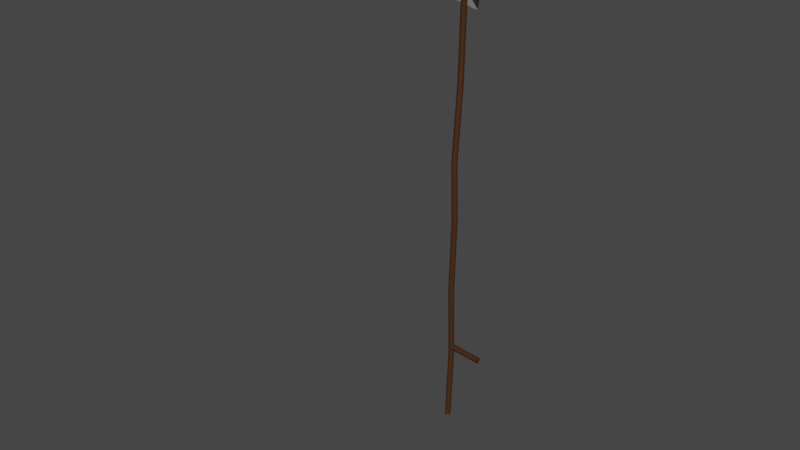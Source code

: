 # Source: blade.blend  (saved by Blender 2.82.7; exported with 4.5.12 LTS)
import bpy
from mathutils import Matrix  # noqa: F401  (used for matrix-valued properties, if any)

bpy.ops.wm.read_factory_settings(use_empty=True)
scene = bpy.context.scene
scene.name = 'Scene'

# ---- collections
col_collection = bpy.data.collections.new('Collection'); scene.collection.children.link(col_collection)

# ---- materials (node trees are filled in below, after node groups)
mat_wood = bpy.data.materials.new('Wood')
mat_wood.use_transparent_shadow = False
mat_blade = bpy.data.materials.new('Blade')
mat_blade.use_transparent_shadow = False
mat_iron = bpy.data.materials.new('Iron')
mat_iron.use_transparent_shadow = False

# ---- material node trees
mat_wood.use_nodes = True; mat_wood.node_tree.nodes.clear()
_N = mat_wood.node_tree.nodes; _L = mat_wood.node_tree.links
n0 = _N.new('ShaderNodeOutputMaterial'); n0.name = 'Material Output'; n0.location = (300, 300)
n1 = _N.new('ShaderNodeBsdfPrincipled'); n1.name = 'Principled BSDF'; n1.location = (10, 300)
n1.distribution = 'GGX'
n1.subsurface_method = 'BURLEY'
n1.inputs[0].default_value = (0.0578, 0.02122, 0.005041, 1.0)
n1.inputs[3].default_value = 1.45
n1.inputs[27].default_value = (0.0, 0.0, 0.0, 1.0)
n1.inputs[28].default_value = 1.0
_L.new(n1.outputs[0], n0.inputs[0])
n0.is_active_output = True
mat_blade.use_nodes = True; mat_blade.node_tree.nodes.clear()
_N = mat_blade.node_tree.nodes; _L = mat_blade.node_tree.links
n0 = _N.new('ShaderNodeOutputMaterial'); n0.name = 'Material Output'; n0.location = (300, 300)
n1 = _N.new('ShaderNodeBsdfPrincipled'); n1.name = 'Principled BSDF'; n1.location = (10, 300)
n1.distribution = 'GGX'
n1.subsurface_method = 'BURLEY'
n1.inputs[0].default_value = (0.4385, 0.4159, 0.3522, 1.0)
n1.inputs[2].default_value = 0.0
n1.inputs[3].default_value = 1.45
n1.inputs[27].default_value = (0.0, 0.0, 0.0, 1.0)
n1.inputs[28].default_value = 1.0
_L.new(n1.outputs[0], n0.inputs[0])
n0.is_active_output = True
mat_iron.use_nodes = True; mat_iron.node_tree.nodes.clear()
_N = mat_iron.node_tree.nodes; _L = mat_iron.node_tree.links
n0 = _N.new('ShaderNodeOutputMaterial'); n0.name = 'Material Output'; n0.location = (300, 300)
n1 = _N.new('ShaderNodeBsdfPrincipled'); n1.name = 'Principled BSDF'; n1.location = (10, 300)
n1.distribution = 'GGX'
n1.subsurface_method = 'BURLEY'
n1.inputs[0].default_value = (0.016, 0.016, 0.016, 1.0)
n1.inputs[2].default_value = 1.0
n1.inputs[3].default_value = 1.45
n1.inputs[27].default_value = (0.0, 0.0, 0.0, 1.0)
n1.inputs[28].default_value = 1.0
_L.new(n1.outputs[0], n0.inputs[0])
n0.is_active_output = True

# ---- world
world_world = bpy.data.worlds.new('World'); scene.world = world_world
world_world.use_nodes = True; world_world.node_tree.nodes.clear()
_N = world_world.node_tree.nodes; _L = world_world.node_tree.links
n0 = _N.new('ShaderNodeOutputWorld'); n0.name = 'World Output'; n0.location = (300, 300)
n1 = _N.new('ShaderNodeBackground'); n1.name = 'Background'; n1.location = (10, 300)
n1.inputs[0].default_value = (0.05088, 0.05088, 0.05088, 1.0)
_L.new(n1.outputs[0], n0.inputs[0])
n0.is_active_output = True
world_world.color = (0.05088, 0.05088, 0.05088)
world_world.use_sun_shadow = False
world_world.sun_shadow_jitter_overblur = 0.0

# ---- meshes
me_cylinder_001 = bpy.data.meshes.new('Cylinder.001')
me_cylinder_001.from_pydata([(1.149e-07, -0.01188, -2.825), (1.149e-07, 0.1901, 6.361), (0.02175, -0.01621, -2.825), (0.02175, 0.1857, 6.361), (0.04018, -0.02853, -2.825), (0.04018, 0.1734, 6.361), (0.0525, -0.04696, -2.825), (0.0525, 0.155, 6.361), (0.05682, -0.06871, -2.825), (0.05682, 0.1332, 6.361), (0.0525, -0.09045, -2.825), (0.0525, 0.1115, 6.361), (0.04018, -0.1089, -2.825), (0.04018, 0.09305, 6.361), (0.02175, -0.1212, -2.825), (0.02175, 0.08073, 6.361), (1.234e-07, -0.1255, -2.825), (1.234e-07, 0.07641, 6.361), (-0.02175, -0.1212, -2.825), (-0.02175, 0.08073, 6.361), (-0.04018, -0.1089, -2.825), (-0.04018, 0.09305, 6.361), (-0.0525, -0.09045, -2.825), (-0.0525, 0.1115, 6.361), (-0.05682, -0.06871, -2.825), (-0.05682, 0.1332, 6.361), (-0.0525, -0.04696, -2.825), (-0.0525, 0.155, 6.361), (-0.04018, -0.02853, -2.825), (-0.04018, 0.1734, 6.361), (-0.02175, -0.01621, -2.825), (-0.02175, 0.1857, 6.361), (1.149e-07, 0.05682, -1.413), (1.149e-07, 0.004892, 1.192e-07), (1.149e-07, 0.05682, 1.413), (0.02175, 0.0525, 1.413), (0.02175, 0.0005665, -1.192e-07), (0.02175, 0.0525, -1.413), (0.04018, 0.04018, 1.413), (0.04018, -0.01175, -1.192e-07), (0.04018, 0.04018, -1.413), (0.0525, 0.02175, 1.413), (0.0525, -0.03019, -1.192e-07), (0.0525, 0.02175, -1.413), (0.05682, -2.546e-08, 1.413), (0.05682, -0.05193, -1.192e-07), (0.05682, -2.546e-08, -1.413), (0.0525, -0.02175, 1.413), (0.0525, -0.07368, -1.192e-07), (0.0525, -0.02175, -1.413), (0.04018, -0.04018, 1.413), (0.04018, -0.09211, -1.192e-07), (0.04018, -0.04018, -1.413), (0.02175, -0.0525, 1.413), (0.02175, -0.1044, -1.192e-07), (0.02175, -0.0525, -1.413), (1.234e-07, -0.05682, 1.413), (1.234e-07, -0.1088, -1.192e-07), (1.234e-07, -0.05682, -1.413), (-0.02175, -0.0525, 1.413), (-0.02175, -0.1044, -1.192e-07), (-0.02175, -0.0525, -1.413), (-0.04018, -0.04018, 1.413), (-0.04018, -0.09211, -1.192e-07), (-0.04018, -0.04018, -1.413), (-0.0525, -0.02175, 1.413), (-0.0525, -0.07368, -1.192e-07), (-0.0525, -0.02175, -1.413), (-0.05682, -2.23e-08, 1.413), (-0.05682, -0.05193, -1.192e-07), (-0.05682, -2.23e-08, -1.413), (-0.0525, 0.02175, 1.413), (-0.0525, -0.03019, -1.192e-07), (-0.0525, 0.02175, -1.413), (-0.04018, 0.04018, 1.413), (-0.04018, -0.01175, -1.192e-07), (-0.04018, 0.04018, -1.413), (-0.02175, 0.0525, 1.413), (-0.02175, 0.0005665, -1.192e-07), (-0.02175, 0.0525, -1.413), (8.024e-07, 0.0539, 6.817), (0.02175, 0.04958, 6.817), (0.04018, 0.03726, 6.817), (0.0525, 0.01882, 6.817), (0.05682, -0.002923, 6.817), (0.0525, -0.02467, 6.817), (0.04018, -0.0431, 6.817), (0.02175, -0.05542, 6.817), (8.109e-07, -0.05975, 6.817), (-0.02174, -0.05542, 6.817), (-0.04018, -0.0431, 6.817), (-0.0525, -0.02467, 6.817), (-0.05682, -0.002923, 6.817), (-0.0525, 0.01882, 6.817), (-0.04018, 0.03726, 6.817), (-0.02174, 0.04958, 6.817), (0.02568, -2.824, 7.222), (0.005835, -4.5, 6.814), (0.03792, 0.6771, 6.087), (0.03792, 0.4522, 5.269), (-0.02434, -2.824, 7.222), (-0.00449, -4.5, 6.814), (-0.03657, 0.6771, 6.087), (-0.03657, 0.4522, 5.269), (0.02568, -1.956, 7.063), (0.02568, -2.799, 6.859), (-0.02434, -1.956, 7.063), (-0.02434, -3.137, 6.776), (0.08431, -1.317, 6.466), (-0.08297, -1.487, 6.305), (0.08431, -0.8941, 6.869), (-0.08297, -0.8941, 6.869), (0.08431, -0.1212, 5.913), (-0.08297, -0.2466, 5.642), (0.08431, 0.1906, 6.587), (-0.08297, 0.1906, 6.587), (0.04817, -1.438, 6.968), (-0.04683, -1.438, 6.968), (0.04958, -1.942, 6.629), (-0.0488, -2.144, 6.492), (0.6814, -0.01188, -1.285), (0.6814, -0.01621, -1.306), (0.6814, -0.02853, -1.325), (0.6814, -0.04696, -1.337), (0.6814, -0.06871, -1.341), (0.6814, -0.09045, -1.337), (0.6814, -0.1089, -1.325), (0.6814, -0.1212, -1.306), (0.6814, -0.1255, -1.285), (0.6814, -0.1212, -1.263), (0.6814, -0.1089, -1.244), (0.6814, -0.09045, -1.232), (0.6814, -0.06871, -1.228), (0.6814, -0.04696, -1.232), (0.6814, -0.02853, -1.244), (0.6814, -0.01621, -1.263), (0.02952, 0.05682, -1.285), (0.02952, 0.0525, -1.306), (0.02952, 0.04018, -1.325), (0.02952, 0.02175, -1.337), (0.02952, -2.98e-08, -1.341), (0.02952, -0.02175, -1.337), (0.02952, -0.04018, -1.325), (0.02952, -0.0525, -1.306), (0.02952, -0.05682, -1.285), (0.02952, -0.0525, -1.263), (0.02952, -0.04018, -1.244), (0.02952, -0.02175, -1.232), (0.02952, -2.608e-08, -1.228), (0.02952, 0.02175, -1.232), (0.02952, 0.04018, -1.244), (0.02952, 0.0525, -1.263), (1.149e-07, 0.00753, 2.578), (0.02175, 0.003205, 2.578), (0.04018, -0.009113, 2.578), (0.0525, -0.02755, 2.578), (0.05682, -0.04929, 2.578), (0.0525, -0.07104, 2.578), (0.04018, -0.08947, 2.578), (0.02175, -0.1018, 2.578), (1.234e-07, -0.1061, 2.578), (-0.02175, -0.1018, 2.578), (-0.04018, -0.08947, 2.578), (-0.0525, -0.07104, 2.578), (-0.05682, -0.04929, 2.578), (-0.0525, -0.02755, 2.578), (-0.04018, -0.009113, 2.578), (-0.02175, 0.003205, 2.578), (1.149e-07, 0.1279, 4.052), (0.02175, 0.1236, 4.052), (0.04018, 0.1113, 4.052), (0.0525, 0.09286, 4.052), (0.05682, 0.07112, 4.052), (0.0525, 0.04937, 4.052), (0.04018, 0.03094, 4.052), (0.02175, 0.01862, 4.052), (1.234e-07, 0.01429, 4.052), (-0.02175, 0.01862, 4.052), (-0.04018, 0.03094, 4.052), (-0.0525, 0.04937, 4.052), (-0.05682, 0.07112, 4.052), (-0.0525, 0.09286, 4.052), (-0.04018, 0.1113, 4.052), (-0.02175, 0.1236, 4.052)], [], [(168, 1, 3, 169), (169, 3, 5, 170), (170, 5, 7, 171), (171, 7, 9, 172), (172, 9, 11, 173), (173, 11, 13, 174), (174, 13, 15, 175), (175, 15, 17, 176), (176, 17, 19, 177), (177, 19, 21, 178), (178, 21, 23, 179), (179, 23, 25, 180), (180, 25, 27, 181), (181, 27, 29, 182), (31, 29, 94, 95), (182, 29, 31, 183), (183, 31, 1, 168), (0, 2, 4, 6, 8, 10, 12, 14, 16, 18, 20, 22, 24, 26, 28, 30), (30, 79, 32, 0), (79, 78, 33, 32), (78, 77, 34, 33), (28, 76, 79, 30), (76, 75, 78, 79), (75, 74, 77, 78), (26, 73, 76, 28), (73, 72, 75, 76), (72, 71, 74, 75), (24, 70, 73, 26), (70, 69, 72, 73), (69, 68, 71, 72), (22, 67, 70, 24), (67, 66, 69, 70), (66, 65, 68, 69), (20, 64, 67, 22), (64, 63, 66, 67), (63, 62, 65, 66), (18, 61, 64, 20), (61, 60, 63, 64), (60, 59, 62, 63), (16, 58, 61, 18), (58, 57, 60, 61), (57, 56, 59, 60), (14, 55, 58, 16), (55, 54, 57, 58), (54, 53, 56, 57), (12, 52, 55, 14), (52, 51, 54, 55), (51, 50, 53, 54), (10, 49, 52, 12), (49, 48, 51, 52), (48, 47, 50, 51), (8, 46, 49, 10), (46, 45, 48, 49), (45, 44, 47, 48), (6, 43, 46, 8), (43, 42, 45, 46), (42, 41, 44, 45), (4, 40, 43, 6), (40, 39, 42, 43), (39, 38, 41, 42), (2, 37, 40, 4), (37, 36, 39, 40), (36, 35, 38, 39), (0, 32, 37, 2), (32, 33, 36, 37), (33, 34, 35, 36), (81, 80, 95, 94, 93, 92, 91, 90, 89, 88, 87, 86, 85, 84, 83, 82), (7, 5, 82, 83), (17, 15, 87, 88), (3, 1, 80, 81), (27, 25, 92, 93), (13, 11, 85, 86), (23, 21, 90, 91), (1, 31, 95, 80), (9, 7, 83, 84), (19, 17, 88, 89), (29, 27, 93, 94), (5, 3, 81, 82), (15, 13, 86, 87), (25, 23, 91, 92), (11, 9, 84, 85), (21, 19, 89, 90), (114, 112, 99, 98), (115, 102, 103, 113), (112, 113, 103, 99), (104, 106, 100, 96), (99, 103, 102, 98), (96, 100, 101, 97), (116, 117, 106, 104), (97, 101, 107, 105), (100, 106, 107, 101), (96, 97, 105, 104), (114, 115, 111, 110), (118, 119, 109, 108), (117, 111, 109, 119), (116, 118, 108, 110), (98, 102, 115, 114), (108, 109, 113, 112), (111, 115, 113, 109), (110, 108, 112, 114), (104, 105, 118, 116), (106, 117, 119, 107), (105, 107, 119, 118), (110, 111, 117, 116), (120, 135, 134, 133, 132, 131, 130, 129, 128, 127, 126, 125, 124, 123, 122, 121), (135, 120, 136, 151), (134, 135, 151, 150), (133, 134, 150, 149), (132, 133, 149, 148), (131, 132, 148, 147), (130, 131, 147, 146), (129, 130, 146, 145), (128, 129, 145, 144), (127, 128, 144, 143), (126, 127, 143, 142), (125, 126, 142, 141), (124, 125, 141, 140), (123, 124, 140, 139), (122, 123, 139, 138), (121, 122, 138, 137), (120, 121, 137, 136), (151, 136, 137, 138, 139, 140, 141, 142, 143, 144, 145, 146, 147, 148, 149, 150), (77, 167, 152, 34), (74, 166, 167, 77), (71, 165, 166, 74), (68, 164, 165, 71), (65, 163, 164, 68), (62, 162, 163, 65), (59, 161, 162, 62), (56, 160, 161, 59), (53, 159, 160, 56), (50, 158, 159, 53), (47, 157, 158, 50), (44, 156, 157, 47), (41, 155, 156, 44), (38, 154, 155, 41), (35, 153, 154, 38), (34, 152, 153, 35), (167, 183, 168, 152), (166, 182, 183, 167), (165, 181, 182, 166), (164, 180, 181, 165), (163, 179, 180, 164), (162, 178, 179, 163), (161, 177, 178, 162), (160, 176, 177, 161), (159, 175, 176, 160), (158, 174, 175, 159), (157, 173, 174, 158), (156, 172, 173, 157), (155, 171, 172, 156), (154, 170, 171, 155), (153, 169, 170, 154), (152, 168, 169, 153)])
me_cylinder_001.polygons.foreach_set('use_smooth', [True] * 154)
me_cylinder_001.polygons.foreach_set('material_index', [0, 0, 0, 0, 0, 0, 0, 0, 0, 0, 0, 0, 0, 0, 0, 0, 0, 0, 0, 0, 0, 0, 0, 0, 0, 0, 0, 0, 0, 0, 0, 0, 0, 0, 0, 0, 0, 0, 0, 0, 0, 0, 0, 0, 0, 0, 0, 0, 0, 0, 0, 0, 0, 0, 0, 0, 0, 0, 0, 0, 0, 0, 0, 0, 0, 0, 0, 0, 0, 0, 0, 0, 0, 0, 0, 0, 0, 0, 0, 0, 0, 0, 2, 2, 1, 2, 2, 2, 2, 1, 2, 2, 2, 1, 2, 2, 2, 1, 2, 2, 2, 2, 1, 2, 0, 0, 0, 0, 0, 0, 0, 0, 0, 0, 0, 0, 0, 0, 0, 0, 0, 0, 0, 0, 0, 0, 0, 0, 0, 0, 0, 0, 0, 0, 0, 0, 0, 0, 0, 0, 0, 0, 0, 0, 0, 0, 0, 0, 0, 0, 0, 0, 0, 0])
_uv = me_cylinder_001.uv_layers.new(name='UVMap')
_uv.uv.foreach_set('vector', [1.0, 0.9417, 1.0, 1.0, 0.9375, 1.0, 0.9375, 0.9417, 0.9375, 0.9417, 0.9375, 1.0, 0.875, 1.0, 0.875, 0.9417, 0.875, 0.9417, 0.875, 1.0, 0.8125, 1.0, 0.8125, 0.9417, 0.8125, 0.9417, 0.8125, 1.0, 0.75, 1.0, 0.75, 0.9417, 0.75, 0.9417, 0.75, 1.0, 0.6875, 1.0, 0.6875, 0.9417, 0.6875, 0.9417, 0.6875, 1.0, 0.625, 1.0, 0.625, 0.9417, 0.625, 0.9417, 0.625, 1.0, 0.5625, 1.0, 0.5625, 0.9417, 0.5625, 0.9417, 0.5625, 1.0, 0.5, 1.0, 0.5, 0.9417, 0.5, 0.9417, 0.5, 1.0, 0.4375, 1.0, 0.4375, 0.9417, 0.4375, 0.9417, 0.4375, 1.0, 0.375, 1.0, 0.375, 0.9417, 0.375, 0.9417, 0.375, 1.0, 0.3125, 1.0, 0.3125, 0.9417, 0.3125, 0.9417, 0.3125, 1.0, 0.25, 1.0, 0.25, 0.9417, 0.25, 0.9417, 0.25, 1.0, 0.1875, 1.0, 0.1875, 0.9417, 0.1875, 0.9417, 0.1875, 1.0, 0.125, 1.0, 0.125, 0.9417, 0.0625, 1.0, 0.125, 1.0, 0.125, 1.0, 0.0625, 1.0, 0.125, 0.9417, 0.125, 1.0, 0.0625, 1.0, 0.0625, 0.9417, 0.0625, 0.9417, 0.0625, 1.0, 0.0, 1.0, 0.0, 0.9417, 0.75, 0.49, 0.8418, 0.4717, 0.9197, 0.4197, 0.9717, 0.3418, 0.99, 0.25, 0.9717, 0.1582, 0.9197, 0.08029, 0.8418, 0.02827, 0.75, 0.01, 0.6582, 0.02827, 0.5803, 0.08029, 0.5283, 0.1582, 0.51, 0.25, 0.5283, 0.3418, 0.5803, 0.4197, 0.6582, 0.4717, 0.0625, 0.5, 0.0625, 0.625, 0.0, 0.625, 0.0, 0.5, 0.0625, 0.625, 0.0625, 0.75, 0.0, 0.75, 0.0, 0.625, 0.0625, 0.75, 0.0625, 0.875, 0.0, 0.875, 0.0, 0.75, 0.125, 0.5, 0.125, 0.625, 0.0625, 0.625, 0.0625, 0.5, 0.125, 0.625, 0.125, 0.75, 0.0625, 0.75, 0.0625, 0.625, 0.125, 0.75, 0.125, 0.875, 0.0625, 0.875, 0.0625, 0.75, 0.1875, 0.5, 0.1875, 0.625, 0.125, 0.625, 0.125, 0.5, 0.1875, 0.625, 0.1875, 0.75, 0.125, 0.75, 0.125, 0.625, 0.1875, 0.75, 0.1875, 0.875, 0.125, 0.875, 0.125, 0.75, 0.25, 0.5, 0.25, 0.625, 0.1875, 0.625, 0.1875, 0.5, 0.25, 0.625, 0.25, 0.75, 0.1875, 0.75, 0.1875, 0.625, 0.25, 0.75, 0.25, 0.875, 0.1875, 0.875, 0.1875, 0.75, 0.3125, 0.5, 0.3125, 0.625, 0.25, 0.625, 0.25, 0.5, 0.3125, 0.625, 0.3125, 0.75, 0.25, 0.75, 0.25, 0.625, 0.3125, 0.75, 0.3125, 0.875, 0.25, 0.875, 0.25, 0.75, 0.375, 0.5, 0.375, 0.625, 0.3125, 0.625, 0.3125, 0.5, 0.375, 0.625, 0.375, 0.75, 0.3125, 0.75, 0.3125, 0.625, 0.375, 0.75, 0.375, 0.875, 0.3125, 0.875, 0.3125, 0.75, 0.4375, 0.5, 0.4375, 0.625, 0.375, 0.625, 0.375, 0.5, 0.4375, 0.625, 0.4375, 0.75, 0.375, 0.75, 0.375, 0.625, 0.4375, 0.75, 0.4375, 0.875, 0.375, 0.875, 0.375, 0.75, 0.5, 0.5, 0.5, 0.625, 0.4375, 0.625, 0.4375, 0.5, 0.5, 0.625, 0.5, 0.75, 0.4375, 0.75, 0.4375, 0.625, 0.5, 0.75, 0.5, 0.875, 0.4375, 0.875, 0.4375, 0.75, 0.5625, 0.5, 0.5625, 0.625, 0.5, 0.625, 0.5, 0.5, 0.5625, 0.625, 0.5625, 0.75, 0.5, 0.75, 0.5, 0.625, 0.5625, 0.75, 0.5625, 0.875, 0.5, 0.875, 0.5, 0.75, 0.625, 0.5, 0.625, 0.625, 0.5625, 0.625, 0.5625, 0.5, 0.625, 0.625, 0.625, 0.75, 0.5625, 0.75, 0.5625, 0.625, 0.625, 0.75, 0.625, 0.875, 0.5625, 0.875, 0.5625, 0.75, 0.6875, 0.5, 0.6875, 0.625, 0.625, 0.625, 0.625, 0.5, 0.6875, 0.625, 0.6875, 0.75, 0.625, 0.75, 0.625, 0.625, 0.6875, 0.75, 0.6875, 0.875, 0.625, 0.875, 0.625, 0.75, 0.75, 0.5, 0.75, 0.625, 0.6875, 0.625, 0.6875, 0.5, 0.75, 0.625, 0.75, 0.75, 0.6875, 0.75, 0.6875, 0.625, 0.75, 0.75, 0.75, 0.875, 0.6875, 0.875, 0.6875, 0.75, 0.8125, 0.5, 0.8125, 0.625, 0.75, 0.625, 0.75, 0.5, 0.8125, 0.625, 0.8125, 0.75, 0.75, 0.75, 0.75, 0.625, 0.8125, 0.75, 0.8125, 0.875, 0.75, 0.875, 0.75, 0.75, 0.875, 0.5, 0.875, 0.625, 0.8125, 0.625, 0.8125, 0.5, 0.875, 0.625, 0.875, 0.75, 0.8125, 0.75, 0.8125, 0.625, 0.875, 0.75, 0.875, 0.875, 0.8125, 0.875, 0.8125, 0.75, 0.9375, 0.5, 0.9375, 0.625, 0.875, 0.625, 0.875, 0.5, 0.9375, 0.625, 0.9375, 0.75, 0.875, 0.75, 0.875, 0.625, 0.9375, 0.75, 0.9375, 0.875, 0.875, 0.875, 0.875, 0.75, 1.0, 0.5, 1.0, 0.625, 0.9375, 0.625, 0.9375, 0.5, 1.0, 0.625, 1.0, 0.75, 0.9375, 0.75, 0.9375, 0.625, 1.0, 0.75, 1.0, 0.875, 0.9375, 0.875, 0.9375, 0.75, 0.3418, 0.4717, 0.25, 0.49, 0.1582, 0.4717, 0.08029, 0.4197, 0.02827, 0.3418, 0.01, 0.25, 0.02827, 0.1582, 0.08029, 0.08029, 0.1582, 0.02827, 0.25, 0.01, 0.3418, 0.02827, 0.4197, 0.08029, 0.4717, 0.1582, 0.49, 0.25, 0.4717, 0.3418, 0.4197, 0.4197, 0.8125, 1.0, 0.875, 1.0, 0.875, 1.0, 0.8125, 1.0, 0.5, 1.0, 0.5625, 1.0, 0.5625, 1.0, 0.5, 1.0, 0.9375, 1.0, 1.0, 1.0, 1.0, 1.0, 0.9375, 1.0, 0.1875, 1.0, 0.25, 1.0, 0.25, 1.0, 0.1875, 1.0, 0.625, 1.0, 0.6875, 1.0, 0.6875, 1.0, 0.625, 1.0, 0.3125, 1.0, 0.375, 1.0, 0.375, 1.0, 0.3125, 1.0, 0.0, 1.0, 0.0625, 1.0, 0.0625, 1.0, 0.0, 1.0, 0.75, 1.0, 0.8125, 1.0, 0.8125, 1.0, 0.75, 1.0, 0.4375, 1.0, 0.5, 1.0, 0.5, 1.0, 0.4375, 1.0, 0.125, 1.0, 0.1875, 1.0, 0.1875, 1.0, 0.125, 1.0, 0.875, 1.0, 0.9375, 1.0, 0.9375, 1.0, 0.875, 1.0, 0.5625, 1.0, 0.625, 1.0, 0.625, 1.0, 0.5625, 1.0, 0.25, 1.0, 0.3125, 1.0, 0.3125, 1.0, 0.25, 1.0, 0.6875, 1.0, 0.75, 1.0, 0.75, 1.0, 0.6875, 1.0, 0.375, 1.0, 0.4375, 1.0, 0.4375, 1.0, 0.375, 1.0, 0.0, 0.873, 0.7131, 0.873, 1.0, 1.0, 0.0, 1.0, 0.0, 0.873, 0.0, 1.0, 1.0, 1.0, 1.0, 0.873, 0.7131, 0.873, 1.0, 0.873, 1.0, 1.0, 1.0, 1.0, 0.0, 0.2912, 0.0, 0.2912, 0.0, 0.0, 0.0, 0.0, 1.0, 1.0, 1.0, 1.0, 0.0, 1.0, 0.0, 1.0, 0.0, 0.0, 0.0, 0.0, 1.0, 0.0, 1.0, 0.0, -0.002147, 0.4628, -0.002147, 0.4628, 0.0, 0.2912, 0.0, 0.2912, 1.0, 0.0, 1.0, 0.0, 1.0, 0.2912, 0.7131, 0.2912, 0.0, 0.0, 0.0, 0.2912, 1.0, 0.2912, 1.0, 0.0, 0.0, 0.0, 1.0, 0.0, 0.7131, 0.2912, 0.0, 0.2912, 0.0, 0.873, 0.0, 0.873, 0.0, 0.6475, 0.0, 0.6475, 0.7126, 0.4934, 1.0, 0.5058, 1.0, 0.6475, 0.7131, 0.6475, -0.002147, 0.4628, 0.0, 0.6475, 1.0, 0.6475, 1.0, 0.5058, -0.002147, 0.4628, 0.7126, 0.4934, 0.7131, 0.6475, 0.0, 0.6475, 0.0, 1.0, 0.0, 1.0, 0.0, 0.873, 0.0, 0.873, 0.7131, 0.6475, 1.0, 0.6475, 1.0, 0.873, 0.7131, 0.873, 0.0, 0.6475, 0.0, 0.873, 1.0, 0.873, 1.0, 0.6475, 0.0, 0.6475, 0.7131, 0.6475, 0.7131, 0.873, 0.0, 0.873, 0.0, 0.2912, 0.7131, 0.2912, 0.7126, 0.4934, -0.002147, 0.4628, 0.0, 0.2912, -0.002147, 0.4628, 1.0, 0.5058, 1.0, 0.2912, 0.7131, 0.2912, 1.0, 0.2912, 1.0, 0.5058, 0.7126, 0.4934, 0.0, 0.6475, 0.0, 0.6475, -0.002147, 0.4628, -0.002147, 0.4628, 0.75, 0.49, 0.6582, 0.4717, 0.5803, 0.4197, 0.5283, 0.3418, 0.51, 0.25, 0.5283, 0.1582, 0.5803, 0.08029, 0.6582, 0.02827, 0.75, 0.01, 0.8418, 0.02827, 0.9197, 0.08029, 0.9717, 0.1582, 0.99, 0.25, 0.9717, 0.3418, 0.9197, 0.4197, 0.8418, 0.4717, 0.0625, 0.5, 0.0, 0.5, 0.0, 0.625, 0.0625, 0.625, 0.125, 0.5, 0.0625, 0.5, 0.0625, 0.625, 0.125, 0.625, 0.1875, 0.5, 0.125, 0.5, 0.125, 0.625, 0.1875, 0.625, 0.25, 0.5, 0.1875, 0.5, 0.1875, 0.625, 0.25, 0.625, 0.3125, 0.5, 0.25, 0.5, 0.25, 0.625, 0.3125, 0.625, 0.375, 0.5, 0.3125, 0.5, 0.3125, 0.625, 0.375, 0.625, 0.4375, 0.5, 0.375, 0.5, 0.375, 0.625, 0.4375, 0.625, 0.5, 0.5, 0.4375, 0.5, 0.4375, 0.625, 0.5, 0.625, 0.5625, 0.5, 0.5, 0.5, 0.5, 0.625, 0.5625, 0.625, 0.625, 0.5, 0.5625, 0.5, 0.5625, 0.625, 0.625, 0.625, 0.6875, 0.5, 0.625, 0.5, 0.625, 0.625, 0.6875, 0.625, 0.75, 0.5, 0.6875, 0.5, 0.6875, 0.625, 0.75, 0.625, 0.8125, 0.5, 0.75, 0.5, 0.75, 0.625, 0.8125, 0.625, 0.875, 0.5, 0.8125, 0.5, 0.8125, 0.625, 0.875, 0.625, 0.9375, 0.5, 0.875, 0.5, 0.875, 0.625, 0.9375, 0.625, 1.0, 0.5, 0.9375, 0.5, 0.9375, 0.625, 1.0, 0.625, 0.0625, 0.625, 1.0, 0.625, 0.9375, 0.625, 0.875, 0.625, 0.8125, 0.625, 0.75, 0.625, 0.6875, 0.625, 0.625, 0.625, 0.5625, 0.625, 0.5, 0.625, 0.4375, 0.625, 0.375, 0.625, 0.3125, 0.625, 0.25, 0.625, 0.1875, 0.625, 0.125, 0.625, 0.0625, 0.875, 0.0625, 0.9044, 0.0, 0.9044, 0.0, 0.875, 0.125, 0.875, 0.125, 0.9044, 0.0625, 0.9044, 0.0625, 0.875, 0.1875, 0.875, 0.1875, 0.9044, 0.125, 0.9044, 0.125, 0.875, 0.25, 0.875, 0.25, 0.9044, 0.1875, 0.9044, 0.1875, 0.875, 0.3125, 0.875, 0.3125, 0.9044, 0.25, 0.9044, 0.25, 0.875, 0.375, 0.875, 0.375, 0.9044, 0.3125, 0.9044, 0.3125, 0.875, 0.4375, 0.875, 0.4375, 0.9044, 0.375, 0.9044, 0.375, 0.875, 0.5, 0.875, 0.5, 0.9044, 0.4375, 0.9044, 0.4375, 0.875, 0.5625, 0.875, 0.5625, 0.9044, 0.5, 0.9044, 0.5, 0.875, 0.625, 0.875, 0.625, 0.9044, 0.5625, 0.9044, 0.5625, 0.875, 0.6875, 0.875, 0.6875, 0.9044, 0.625, 0.9044, 0.625, 0.875, 0.75, 0.875, 0.75, 0.9044, 0.6875, 0.9044, 0.6875, 0.875, 0.8125, 0.875, 0.8125, 0.9044, 0.75, 0.9044, 0.75, 0.875, 0.875, 0.875, 0.875, 0.9044, 0.8125, 0.9044, 0.8125, 0.875, 0.9375, 0.875, 0.9375, 0.9044, 0.875, 0.9044, 0.875, 0.875, 1.0, 0.875, 1.0, 0.9044, 0.9375, 0.9044, 0.9375, 0.875, 0.0625, 0.9044, 0.0625, 0.9417, 0.0, 0.9417, 0.0, 0.9044, 0.125, 0.9044, 0.125, 0.9417, 0.0625, 0.9417, 0.0625, 0.9044, 0.1875, 0.9044, 0.1875, 0.9417, 0.125, 0.9417, 0.125, 0.9044, 0.25, 0.9044, 0.25, 0.9417, 0.1875, 0.9417, 0.1875, 0.9044, 0.3125, 0.9044, 0.3125, 0.9417, 0.25, 0.9417, 0.25, 0.9044, 0.375, 0.9044, 0.375, 0.9417, 0.3125, 0.9417, 0.3125, 0.9044, 0.4375, 0.9044, 0.4375, 0.9417, 0.375, 0.9417, 0.375, 0.9044, 0.5, 0.9044, 0.5, 0.9417, 0.4375, 0.9417, 0.4375, 0.9044, 0.5625, 0.9044, 0.5625, 0.9417, 0.5, 0.9417, 0.5, 0.9044, 0.625, 0.9044, 0.625, 0.9417, 0.5625, 0.9417, 0.5625, 0.9044, 0.6875, 0.9044, 0.6875, 0.9417, 0.625, 0.9417, 0.625, 0.9044, 0.75, 0.9044, 0.75, 0.9417, 0.6875, 0.9417, 0.6875, 0.9044, 0.8125, 0.9044, 0.8125, 0.9417, 0.75, 0.9417, 0.75, 0.9044, 0.875, 0.9044, 0.875, 0.9417, 0.8125, 0.9417, 0.8125, 0.9044, 0.9375, 0.9044, 0.9375, 0.9417, 0.875, 0.9417, 0.875, 0.9044, 1.0, 0.9044, 1.0, 0.9417, 0.9375, 0.9417, 0.9375, 0.9044])
me_cylinder_001.materials.append(mat_wood)
me_cylinder_001.materials.append(mat_blade)
me_cylinder_001.materials.append(mat_iron)
me_cylinder_001.use_remesh_fix_poles = True
me_cylinder_001.use_remesh_preserve_attributes = False
me_cylinder_001.use_mirror_vertex_groups = False
me_cylinder_001.update()

# ---- objects
ob_blade = bpy.data.objects.new('Blade', me_cylinder_001)

# ---- transforms, parenting, visibility, modifiers, constraints
ob_blade.location = (0.0, 0.0, 0.0)
ob_blade.lineart.crease_threshold = 0.0
_m = ob_blade.modifiers.new('EdgeSplit', 'EDGE_SPLIT')

# ---- collection membership
col_collection.objects.link(ob_blade)

# ---- scene / render settings (as saved in the file)
scene.frame_start = 1; scene.frame_end = 250; scene.frame_set(1)
scene.render.engine = 'BLENDER_EEVEE_NEXT'
scene.cycles.use_denoising = False
scene.cycles.samples = 128
scene.cycles.sampling_pattern = 'TABULATED_SOBOL'
scene.cycles.use_adaptive_sampling = False
scene.cycles.use_light_tree = False
scene.view_settings.view_transform = 'Filmic'
bpy.context.view_layer.update()

# ---- added for rendering (the .blend has no active camera and no usable light): camera, sun
cam_auto = bpy.data.cameras.new('AutoCamera')
cam_auto.lens = 50.0
cam_auto.sensor_width = 36.0
cam_auto.clip_end = 1000.0
ob_auto_camera = bpy.data.objects.new('AutoCamera', cam_auto)
scene.collection.objects.link(ob_auto_camera)
ob_auto_camera.location = (10.7801, -14.4887, 10.583)
ob_auto_camera.rotation_euler = (1.09748, -7.21219e-08, 0.694738)
scene.camera = ob_auto_camera
light_auto_sun = bpy.data.lights.new('AutoSun', 'SUN')
light_auto_sun.energy = 3.0
light_auto_sun.angle = 0.0523599
ob_auto_sun = bpy.data.objects.new('AutoSun', light_auto_sun)
scene.collection.objects.link(ob_auto_sun)
ob_auto_sun.rotation_euler = (0.872665, 0.174533, 0.523599)
bpy.context.view_layer.update()
